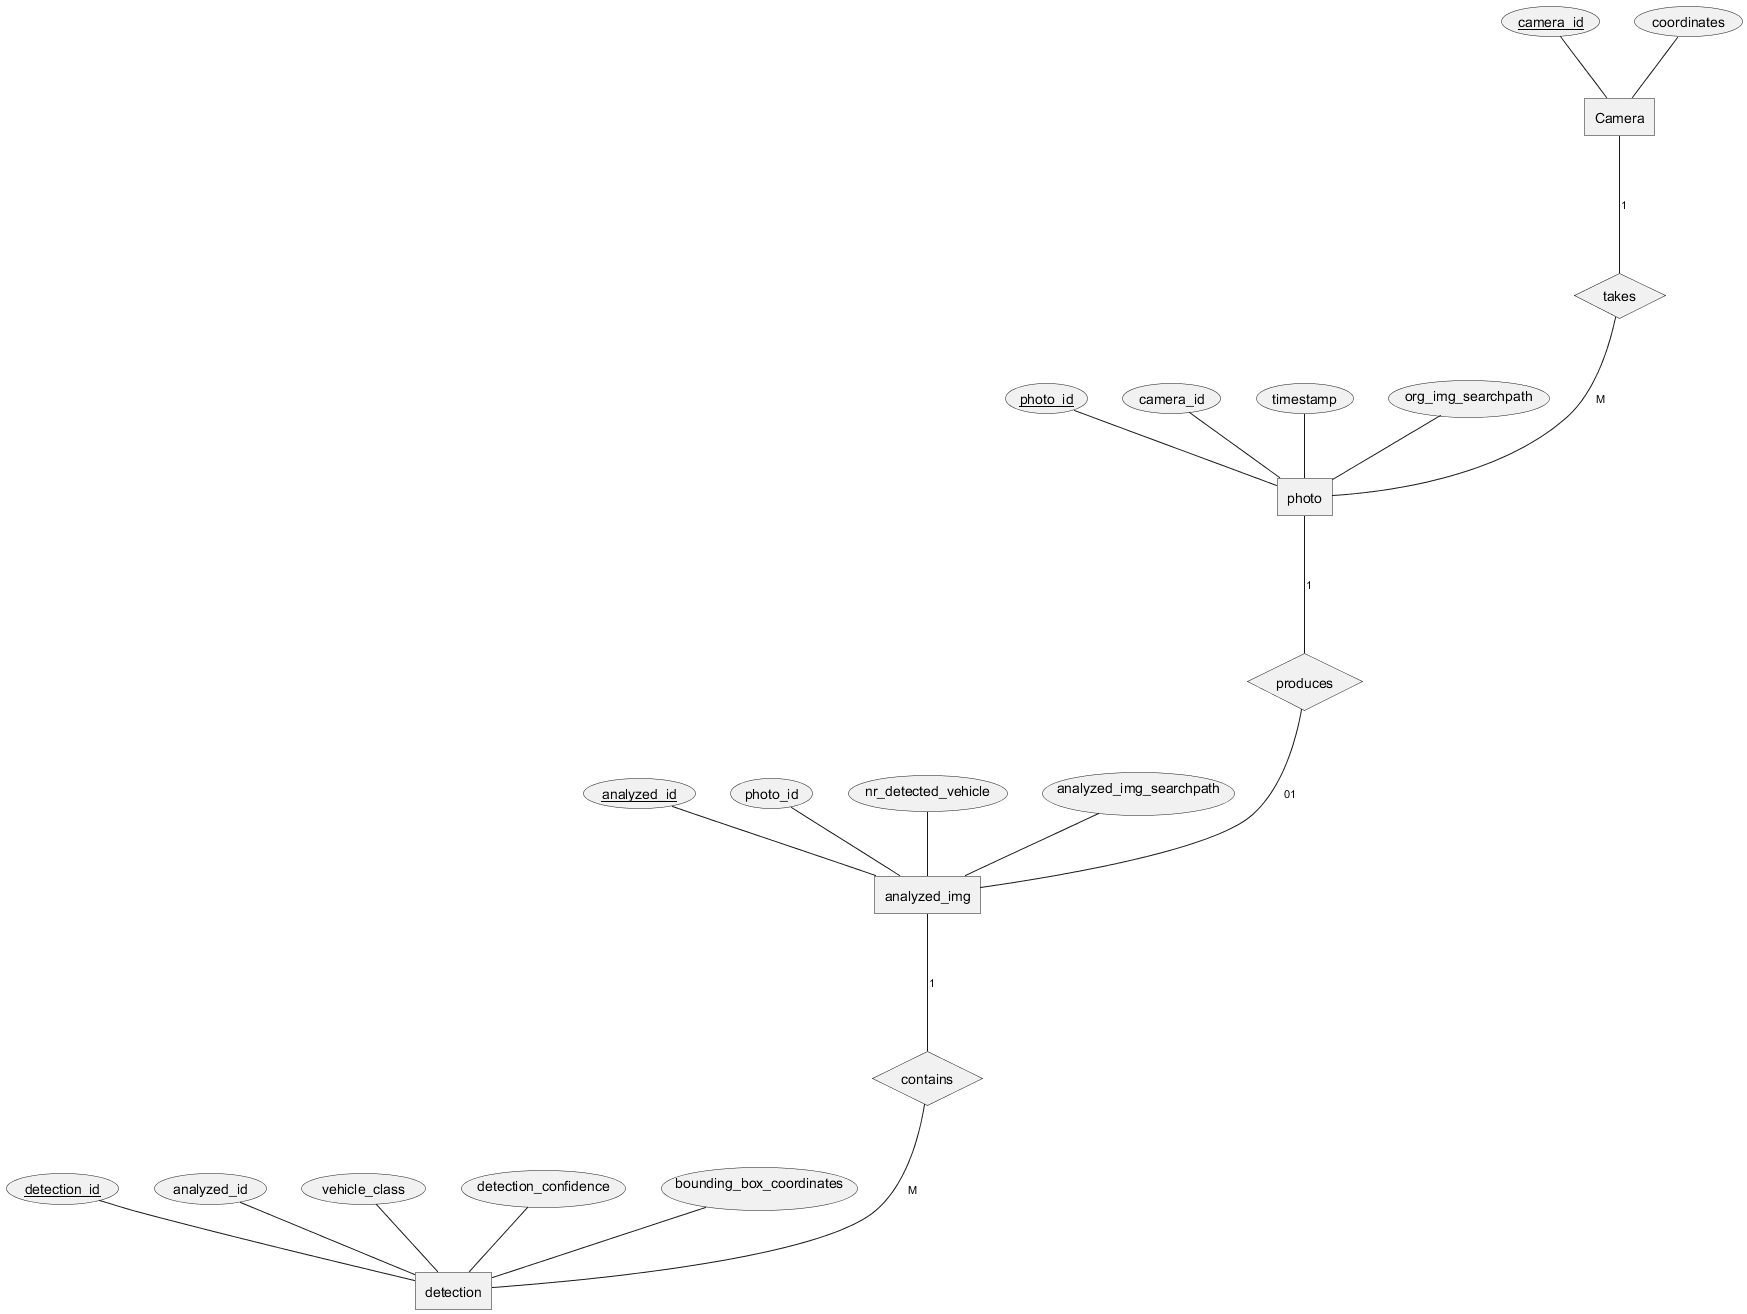

The diagram above was rendered by PlantUML. Its source (embedded in the PNG):
@startchen E/R Diagram for RoadFlow Database
top to bottom direction


entity Camera {
    camera_id <<key>>
    coordinates
}

entity photo{
    photo_id <<key>>
    camera_id
    timestamp
    org_img_searchpath
}

entity analyzed_img{
    analyzed_id<<key>>
    photo_id
    nr_detected_vehicle
    analyzed_img_searchpath
}

entity detection{
    detection_id<<key>>
    analyzed_id
    vehicle_class
    detection_confidence
    bounding_box_coordinates
}


relationship takes{
}

relationship produces{
}

relationship contains {

}


Camera -1- takes
takes -M- photo
photo -1- produces
produces -01- analyzed_img
analyzed_img -1- contains
contains -M- detection



@endchen